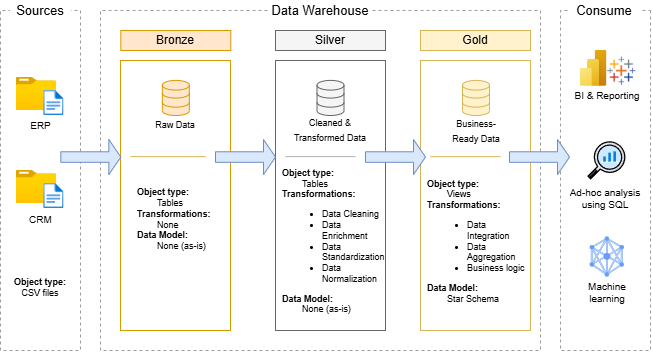

The diagram above was exported from draw.io. Its source (the exported page's mxGraphModel, read from the mxfile embedded in the PNG):
<mxGraphModel dx="758" dy="453" grid="0" gridSize="10" guides="1" tooltips="1" connect="1" arrows="1" fold="1" page="1" pageScale="1" pageWidth="850" pageHeight="1100" background="light-dark(#FFFFFF,#121212)" math="0" shadow="0">
  <root>
    <mxCell id="0" />
    <mxCell id="1" parent="0" />
    <mxCell id="VggmtZFvAi22hxhPKr42-1" parent="1" style="rounded=0;whiteSpace=wrap;html=1;direction=south;fillColor=none;dashed=1;strokeColor=#9B9B9B;" value="" vertex="1">
      <mxGeometry height="340" width="80" x="120" y="100" as="geometry" />
    </mxCell>
    <mxCell id="VggmtZFvAi22hxhPKr42-2" parent="1" style="rounded=0;whiteSpace=wrap;html=1;direction=south;fillColor=none;dashed=1;strokeColor=#9B9B9B;" value="" vertex="1">
      <mxGeometry height="340" width="440" x="220" y="100" as="geometry" />
    </mxCell>
    <mxCell id="VggmtZFvAi22hxhPKr42-3" parent="1" style="rounded=0;whiteSpace=wrap;html=1;fontSize=13;strokeColor=light-dark(#ffffff, #ededed);fillColor=default;" value="Sources" vertex="1">
      <mxGeometry height="20" width="60" x="130" y="90" as="geometry" />
    </mxCell>
    <mxCell id="VggmtZFvAi22hxhPKr42-4" parent="1" style="rounded=0;whiteSpace=wrap;html=1;fontSize=13;strokeColor=light-dark(#ffffff, #ededed);fillColor=default;" value="Data Warehouse" vertex="1">
      <mxGeometry height="20" width="100" x="390" y="90" as="geometry" />
    </mxCell>
    <mxCell id="VggmtZFvAi22hxhPKr42-5" parent="1" style="rounded=0;whiteSpace=wrap;html=1;direction=south;fillColor=none;dashed=1;strokeColor=#9B9B9B;" value="" vertex="1">
      <mxGeometry height="340" width="90" x="680" y="100" as="geometry" />
    </mxCell>
    <mxCell id="VggmtZFvAi22hxhPKr42-6" parent="1" style="rounded=0;whiteSpace=wrap;html=1;fontSize=13;strokeColor=light-dark(#ffffff, #ededed);fillColor=default;" value="Consume" vertex="1">
      <mxGeometry height="20" width="70" x="689" y="90" as="geometry" />
    </mxCell>
    <mxCell id="VggmtZFvAi22hxhPKr42-7" parent="1" style="rounded=0;whiteSpace=wrap;html=1;direction=south;strokeColor=#d79b00;fillColor=none;" value="" vertex="1">
      <mxGeometry height="270" width="110" x="240" y="150" as="geometry" />
    </mxCell>
    <mxCell id="VggmtZFvAi22hxhPKr42-8" parent="1" style="rounded=0;whiteSpace=wrap;html=1;fillColor=#ffe6cc;strokeColor=#d79b00;align=center;" value="Bronze" vertex="1">
      <mxGeometry height="20" width="110" x="240.33" y="120" as="geometry" />
    </mxCell>
    <mxCell id="VggmtZFvAi22hxhPKr42-9" parent="1" style="rounded=0;whiteSpace=wrap;html=1;fillColor=#f5f5f5;fontColor=#333333;strokeColor=#666666;" value="&lt;span style=&quot;color: rgb(0, 0, 0);&quot;&gt;Silver&lt;/span&gt;" vertex="1">
      <mxGeometry height="20" width="110" x="395" y="120" as="geometry" />
    </mxCell>
    <mxCell id="VggmtZFvAi22hxhPKr42-10" parent="1" style="rounded=0;whiteSpace=wrap;html=1;fillColor=#fff2cc;strokeColor=#d6b656;" value="Gold" vertex="1">
      <mxGeometry height="20" width="110" x="540" y="120" as="geometry" />
    </mxCell>
    <mxCell id="VggmtZFvAi22hxhPKr42-12" parent="1" style="rounded=0;whiteSpace=wrap;html=1;direction=south;fillColor=none;fontColor=#333333;strokeColor=#666666;" value="" vertex="1">
      <mxGeometry height="270" width="110" x="395" y="150" as="geometry" />
    </mxCell>
    <mxCell id="VggmtZFvAi22hxhPKr42-13" parent="1" style="rounded=0;whiteSpace=wrap;html=1;direction=south;fillColor=none;strokeColor=#d6b656;" value="" vertex="1">
      <mxGeometry height="270" width="110" x="540" y="150" as="geometry" />
    </mxCell>
    <mxCell id="VggmtZFvAi22hxhPKr42-15" parent="1" style="image;aspect=fixed;html=1;points=[];align=center;fontSize=12;image=img/lib/azure2/general/Folder_Blank.svg;" value="" vertex="1">
      <mxGeometry height="33" width="40.66" x="135.57" y="167" as="geometry" />
    </mxCell>
    <mxCell id="VggmtZFvAi22hxhPKr42-14" parent="1" style="image;aspect=fixed;html=1;points=[];align=center;fontSize=12;image=img/lib/azure2/general/File.svg;" value="" vertex="1">
      <mxGeometry height="25" width="20.3" x="163.22" y="180" as="geometry" />
    </mxCell>
    <mxCell id="VggmtZFvAi22hxhPKr42-16" parent="1" style="image;aspect=fixed;html=1;points=[];align=center;fontSize=12;image=img/lib/azure2/general/Folder_Blank.svg;" value="" vertex="1">
      <mxGeometry height="33" width="40.66" x="135.57" y="260" as="geometry" />
    </mxCell>
    <mxCell id="VggmtZFvAi22hxhPKr42-17" parent="1" style="image;aspect=fixed;html=1;points=[];align=center;fontSize=12;image=img/lib/azure2/general/File.svg;" value="" vertex="1">
      <mxGeometry height="25" width="20.3" x="163.22" y="273" as="geometry" />
    </mxCell>
    <mxCell id="VggmtZFvAi22hxhPKr42-19" parent="1" style="rounded=0;whiteSpace=wrap;html=1;strokeColor=none;fontSize=10;" value="ERP" vertex="1">
      <mxGeometry height="10" width="40.66" x="139.67000000000002" y="210" as="geometry" />
    </mxCell>
    <mxCell id="VggmtZFvAi22hxhPKr42-20" parent="1" style="rounded=0;whiteSpace=wrap;html=1;strokeColor=none;fontSize=10;" value="CRM" vertex="1">
      <mxGeometry height="2" width="40.66" x="139.67" y="308" as="geometry" />
    </mxCell>
    <mxCell id="VggmtZFvAi22hxhPKr42-22" parent="1" style="rounded=0;whiteSpace=wrap;html=1;fontSize=9;strokeColor=none;fillColor=none;" value="&lt;b&gt;Object type:&lt;/b&gt;&lt;div style=&quot;&quot;&gt;&lt;span style=&quot;background-color: transparent; color: light-dark(rgb(0, 0, 0), rgb(255, 255, 255));&quot;&gt;CSV files&lt;/span&gt;&lt;/div&gt;" vertex="1">
      <mxGeometry height="53" width="60" x="130" y="350" as="geometry" />
    </mxCell>
    <mxCell id="VggmtZFvAi22hxhPKr42-23" parent="1" style="html=1;verticalLabelPosition=bottom;align=center;labelBackgroundColor=#ffffff;verticalAlign=top;strokeWidth=1;strokeColor=#666666;shadow=0;dashed=0;shape=mxgraph.ios7.icons.data;fillColor=#f5f5f5;fontColor=#333333;" value="" vertex="1">
      <mxGeometry height="35.1" width="27" x="436.5" y="169.9" as="geometry" />
    </mxCell>
    <mxCell id="VggmtZFvAi22hxhPKr42-24" parent="1" style="html=1;verticalLabelPosition=bottom;align=center;labelBackgroundColor=#ffffff;verticalAlign=top;strokeWidth=1;strokeColor=#d79b00;shadow=0;dashed=0;shape=mxgraph.ios7.icons.data;fillColor=#ffe6cc;" value="" vertex="1">
      <mxGeometry height="35.1" width="27" x="281.83" y="169.9" as="geometry" />
    </mxCell>
    <mxCell id="VggmtZFvAi22hxhPKr42-25" parent="1" style="html=1;verticalLabelPosition=bottom;align=center;labelBackgroundColor=#ffffff;verticalAlign=top;strokeWidth=1;strokeColor=#d6b656;shadow=0;dashed=0;shape=mxgraph.ios7.icons.data;fillColor=#fff2cc;" value="" vertex="1">
      <mxGeometry height="35.1" width="27" x="582" y="169.9" as="geometry" />
    </mxCell>
    <mxCell id="VggmtZFvAi22hxhPKr42-28" parent="1" style="shape=singleArrow;whiteSpace=wrap;html=1;fillColor=#dae8fc;strokeColor=#6c8ebf;" value="" vertex="1">
      <mxGeometry height="35.1" width="60" x="180.33" y="229" as="geometry" />
    </mxCell>
    <mxCell id="VggmtZFvAi22hxhPKr42-29" parent="1" style="shape=singleArrow;whiteSpace=wrap;html=1;fillColor=#dae8fc;strokeColor=#6c8ebf;" value="" vertex="1">
      <mxGeometry height="35.1" width="60" x="485" y="229" as="geometry" />
    </mxCell>
    <mxCell id="VggmtZFvAi22hxhPKr42-30" parent="1" style="shape=singleArrow;whiteSpace=wrap;html=1;fillColor=#dae8fc;strokeColor=#6c8ebf;" value="" vertex="1">
      <mxGeometry height="35.1" width="60" x="629" y="229" as="geometry" />
    </mxCell>
    <mxCell id="VggmtZFvAi22hxhPKr42-31" parent="1" style="shape=singleArrow;whiteSpace=wrap;html=1;fillColor=#dae8fc;strokeColor=#6c8ebf;" value="" vertex="1">
      <mxGeometry height="35.1" width="60" x="335" y="229" as="geometry" />
    </mxCell>
    <mxCell id="VggmtZFvAi22hxhPKr42-33" parent="1" style="text;html=1;whiteSpace=wrap;strokeColor=none;fillColor=none;align=center;verticalAlign=middle;rounded=0;fontSize=9;" value="&lt;font&gt;Raw Data&lt;/font&gt;" vertex="1">
      <mxGeometry height="20" width="60" x="265.33" y="205" as="geometry" />
    </mxCell>
    <mxCell id="VggmtZFvAi22hxhPKr42-35" parent="1" style="text;html=1;whiteSpace=wrap;strokeColor=none;fillColor=none;align=center;verticalAlign=middle;rounded=0;" value="&lt;font style=&quot;font-size: 9px;&quot;&gt;Business-Ready Data&lt;/font&gt;" vertex="1">
      <mxGeometry height="20" width="60" x="565.5" y="210" as="geometry" />
    </mxCell>
    <mxCell id="VggmtZFvAi22hxhPKr42-36" parent="1" style="text;html=1;whiteSpace=wrap;strokeColor=none;fillColor=none;align=center;verticalAlign=middle;rounded=0;" value="&lt;font style=&quot;font-size: 9px;&quot;&gt;Cleaned &amp;amp; Transformed Data&lt;/font&gt;" vertex="1">
      <mxGeometry height="20" width="80" x="410" y="209" as="geometry" />
    </mxCell>
    <mxCell id="VggmtZFvAi22hxhPKr42-37" edge="1" parent="1" style="endArrow=none;html=1;rounded=0;fillColor=#f5f5f5;strokeColor=#B0B0B0;strokeWidth=1;" value="">
      <mxGeometry height="50" relative="1" width="50" as="geometry">
        <mxPoint x="475" y="246.13" as="sourcePoint" />
        <mxPoint x="405" y="246.13" as="targetPoint" />
      </mxGeometry>
    </mxCell>
    <mxCell id="VggmtZFvAi22hxhPKr42-38" edge="1" parent="1" style="endArrow=none;html=1;rounded=0;fillColor=#fff2cc;strokeColor=#d6b656;strokeWidth=1;" value="">
      <mxGeometry height="50" relative="1" width="50" as="geometry">
        <Array as="points" />
        <mxPoint x="325" y="246.13" as="sourcePoint" />
        <mxPoint x="250" y="246.13" as="targetPoint" />
      </mxGeometry>
    </mxCell>
    <mxCell id="VggmtZFvAi22hxhPKr42-39" edge="1" parent="1" style="endArrow=none;html=1;rounded=0;fillColor=#fff2cc;strokeColor=#d6b656;strokeWidth=1;" value="">
      <mxGeometry height="50" relative="1" width="50" as="geometry">
        <mxPoint x="620" y="246.13" as="sourcePoint" />
        <mxPoint x="550" y="246.13" as="targetPoint" />
      </mxGeometry>
    </mxCell>
    <mxCell id="VggmtZFvAi22hxhPKr42-41" parent="1" style="text;html=1;whiteSpace=wrap;strokeColor=none;fillColor=none;align=left;verticalAlign=middle;rounded=0;fontSize=9;" value="&lt;b&gt;Object type:&lt;/b&gt;&lt;div&gt;&lt;b&gt;&lt;/b&gt;&lt;span style=&quot;white-space: pre;&quot;&gt;&#09;&lt;/span&gt;Tables&lt;div&gt;&lt;b&gt;Transformations:&lt;/b&gt;&lt;/div&gt;&lt;div&gt;&lt;span style=&quot;font-weight: bold; white-space: pre;&quot;&gt;&#09;&lt;/span&gt;None&lt;br&gt;&lt;/div&gt;&lt;div&gt;&lt;b&gt;Data Model:&lt;/b&gt;&lt;/div&gt;&lt;div&gt; &lt;span style=&quot;white-space: pre;&quot;&gt;&#09;&lt;/span&gt;None (as-is)&lt;/div&gt;&lt;/div&gt;" vertex="1">
      <mxGeometry height="115" width="80" x="255" y="251.5" as="geometry" />
    </mxCell>
    <mxCell id="VggmtZFvAi22hxhPKr42-42" parent="1" style="text;html=1;whiteSpace=wrap;strokeColor=none;fillColor=none;align=left;verticalAlign=middle;rounded=0;fontSize=9;" value="&lt;b&gt;Object type:&lt;/b&gt;&lt;div&gt;&lt;b&gt;&lt;/b&gt;&lt;span style=&quot;white-space: pre;&quot;&gt;&#09;&lt;/span&gt;Views&lt;div&gt;&lt;b&gt;Transformations:&lt;/b&gt;&lt;/div&gt;&lt;div&gt;&lt;ul&gt;&lt;li&gt;Data Integration&lt;/li&gt;&lt;li&gt;Data Aggregation&lt;/li&gt;&lt;li&gt;Business logic&lt;/li&gt;&lt;/ul&gt;&lt;/div&gt;&lt;div&gt;&lt;b&gt;Data Model:&lt;/b&gt;&lt;/div&gt;&lt;div&gt;&lt;span style=&quot;background-color: transparent; color: light-dark(rgb(0, 0, 0), rgb(255, 255, 255));&quot;&gt;&lt;span style=&quot;white-space: pre;&quot;&gt;&#09;&lt;/span&gt;Star Schema&lt;/span&gt;&lt;/div&gt;&lt;/div&gt;" vertex="1">
      <mxGeometry height="165.9" width="100" x="545" y="247.55" as="geometry" />
    </mxCell>
    <mxCell id="VggmtZFvAi22hxhPKr42-43" parent="1" style="text;html=1;whiteSpace=wrap;strokeColor=none;fillColor=none;align=left;verticalAlign=middle;rounded=0;fontSize=9;" value="&lt;b&gt;Object type:&lt;/b&gt;&lt;div&gt;&lt;b&gt;&lt;/b&gt;&lt;span style=&quot;white-space: pre;&quot;&gt;&#09;&lt;/span&gt;Tables&lt;div&gt;&lt;b&gt;Transformations:&lt;/b&gt;&lt;/div&gt;&lt;div&gt;&lt;ul&gt;&lt;li&gt;Data Cleaning&lt;/li&gt;&lt;li&gt;Data Enrichment&lt;/li&gt;&lt;li&gt;Data Standardization&lt;/li&gt;&lt;li&gt;Data Normalization&lt;/li&gt;&lt;/ul&gt;&lt;/div&gt;&lt;div&gt;&lt;b&gt;Data Model:&lt;/b&gt;&lt;/div&gt;&lt;div&gt; &lt;span style=&quot;white-space: pre;&quot;&gt;&#09;&lt;/span&gt;None (as-is)&lt;/div&gt;&lt;/div&gt;" vertex="1">
      <mxGeometry height="115" width="100" x="400" y="273" as="geometry" />
    </mxCell>
    <mxCell id="VggmtZFvAi22hxhPKr42-45" parent="1" style="image;aspect=fixed;html=1;points=[];align=center;fontSize=12;image=img/lib/azure2/power_platform/PowerBI.svg;" value="" vertex="1">
      <mxGeometry height="36" width="27" x="699.67" y="139.9" as="geometry" />
    </mxCell>
    <mxCell id="VggmtZFvAi22hxhPKr42-46" parent="1" style="shape=image;html=1;verticalAlign=top;verticalLabelPosition=bottom;labelBackgroundColor=#ffffff;imageAspect=0;aspect=fixed;image=https://icons.diagrams.net/icon-cache1/Business_Success-2515/chart-analysis-analytics-data_analytics-pie_1-1096.svg" value="" vertex="1">
      <mxGeometry height="40.66" width="40.66" x="706.0899999999999" y="230" as="geometry" />
    </mxCell>
    <mxCell id="VggmtZFvAi22hxhPKr42-48" parent="1" style="editableCssRules=.*;html=1;shape=image;verticalLabelPosition=bottom;labelBackgroundColor=#ffffff;verticalAlign=top;aspect=fixed;imageAspect=0;image=data:image/svg+xml,(base64 omitted: 2764 chars);" value="" vertex="1">
      <mxGeometry height="40" width="34" x="709.8299999999999" y="326.5" as="geometry" />
    </mxCell>
    <mxCell id="VggmtZFvAi22hxhPKr42-49" parent="1" style="text;html=1;whiteSpace=wrap;strokeColor=none;fillColor=none;align=center;verticalAlign=middle;rounded=0;fontSize=10;" value="Ad-hoc analysis using SQL" vertex="1">
      <mxGeometry height="30" width="80" x="685" y="273" as="geometry" />
    </mxCell>
    <mxCell id="VggmtZFvAi22hxhPKr42-50" parent="1" style="text;html=1;whiteSpace=wrap;strokeColor=none;fillColor=none;align=center;verticalAlign=middle;rounded=0;fontSize=10;" value="Machine learning" vertex="1">
      <mxGeometry height="30" width="53.5" x="699.67" y="366.5" as="geometry" />
    </mxCell>
    <mxCell id="VggmtZFvAi22hxhPKr42-51" parent="1" style="text;html=1;whiteSpace=wrap;strokeColor=none;fillColor=none;align=center;verticalAlign=middle;rounded=0;fontSize=10;" value="BI &amp;amp; Reporting" vertex="1">
      <mxGeometry height="30" width="80" x="686.83" y="169.9" as="geometry" />
    </mxCell>
    <mxCell id="VggmtZFvAi22hxhPKr42-52" parent="1" style="shape=image;verticalLabelPosition=bottom;labelBackgroundColor=default;verticalAlign=top;aspect=fixed;imageAspect=0;image=data:image/png,(base64 omitted: 2792 chars);" value="" vertex="1">
      <mxGeometry height="30" width="30" x="726.67" y="145.9" as="geometry" />
    </mxCell>
  </root>
</mxGraphModel>